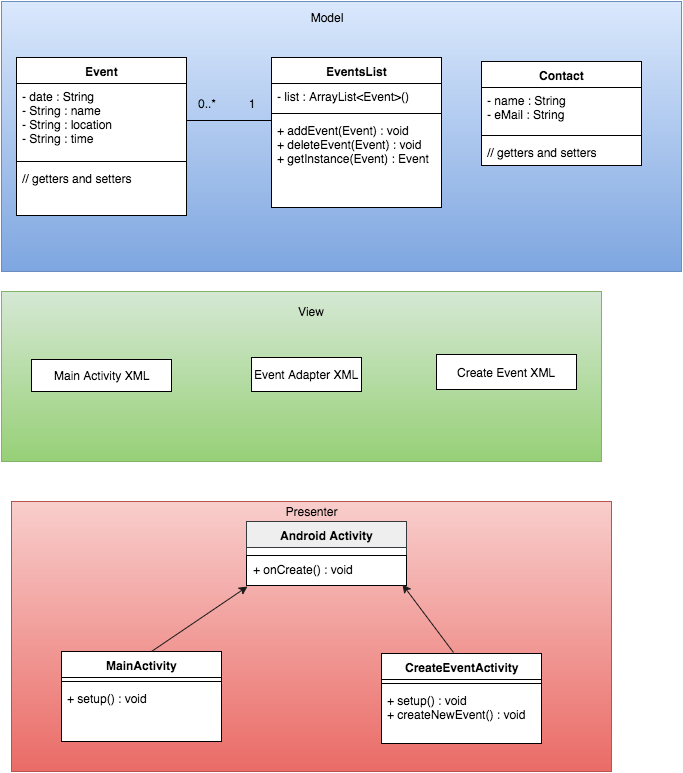

The diagram above was exported from draw.io. Its source (the exported page's mxGraphModel, read from the mxfile embedded in the PNG):
<mxGraphModel dx="790" dy="484" grid="1" gridSize="10" guides="1" tooltips="1" connect="1" arrows="1" fold="1" page="1" pageScale="1" pageWidth="850" pageHeight="1100" background="#ffffff" math="0" shadow="0">
  <root>
    <mxCell id="0" />
    <mxCell id="1" parent="0" />
    <mxCell id="2" value="" style="whiteSpace=wrap;html=1;fillColor=#dae8fc;strokeColor=#6c8ebf;gradientColor=#7ea6e0;" vertex="1" parent="1">
      <mxGeometry x="80" y="10" width="680" height="270" as="geometry" />
    </mxCell>
    <mxCell id="3" value="Model" style="text;html=1;strokeColor=none;fillColor=none;align=center;verticalAlign=middle;whiteSpace=wrap;" vertex="1" parent="1">
      <mxGeometry x="385" y="16" width="40" height="20" as="geometry" />
    </mxCell>
    <mxCell id="4" value="" style="whiteSpace=wrap;html=1;fillColor=#d5e8d4;strokeColor=#82b366;gradientColor=#97d077;" vertex="1" parent="1">
      <mxGeometry x="80" y="300" width="600" height="170" as="geometry" />
    </mxCell>
    <mxCell id="5" value="View" style="text;html=1;strokeColor=none;fillColor=none;align=center;verticalAlign=middle;whiteSpace=wrap;" vertex="1" parent="1">
      <mxGeometry x="370" y="310" width="40" height="20" as="geometry" />
    </mxCell>
    <mxCell id="6" value="" style="whiteSpace=wrap;html=1;fillColor=#f8cecc;strokeColor=#b85450;gradientColor=#ea6b66;" vertex="1" parent="1">
      <mxGeometry x="90" y="510" width="600" height="270" as="geometry" />
    </mxCell>
    <mxCell id="7" value="Presenter" style="text;html=1;strokeColor=none;fillColor=none;align=center;verticalAlign=middle;whiteSpace=wrap;" vertex="1" parent="1">
      <mxGeometry x="370" y="510" width="40" height="20" as="geometry" />
    </mxCell>
    <mxCell id="8" value="&lt;div&gt;Create Event XML&lt;/div&gt;" style="html=1;" vertex="1" parent="1">
      <mxGeometry x="515" y="363" width="140" height="35" as="geometry" />
    </mxCell>
    <mxCell id="9" value="Main Activity XML" style="html=1;" vertex="1" parent="1">
      <mxGeometry x="110" y="368" width="140" height="32" as="geometry" />
    </mxCell>
    <mxCell id="10" value="Event Adapter XML" style="html=1;" vertex="1" parent="1">
      <mxGeometry x="330" y="366" width="110" height="34" as="geometry" />
    </mxCell>
    <mxCell id="11" value="Event" style="swimlane;html=1;fontStyle=1;align=center;verticalAlign=top;childLayout=stackLayout;horizontal=1;startSize=26;horizontalStack=0;resizeParent=1;resizeLast=0;collapsible=1;marginBottom=0;swimlaneFillColor=#ffffff;" vertex="1" parent="1">
      <mxGeometry x="95" y="66" width="170" height="158" as="geometry" />
    </mxCell>
    <mxCell id="12" value="- date : String&lt;div&gt;&lt;span&gt;- String : name&lt;/span&gt;&lt;div&gt;- String : location&lt;/div&gt;&lt;div&gt;- String : time&lt;/div&gt;&lt;/div&gt;" style="text;html=1;strokeColor=none;fillColor=none;align=left;verticalAlign=top;spacingLeft=4;spacingRight=4;whiteSpace=wrap;overflow=hidden;rotatable=0;points=[[0,0.5],[1,0.5]];portConstraint=eastwest;" vertex="1" parent="11">
      <mxGeometry y="26" width="170" height="74" as="geometry" />
    </mxCell>
    <mxCell id="13" value="" style="line;html=1;strokeWidth=1;fillColor=none;align=left;verticalAlign=middle;spacingTop=-1;spacingLeft=3;spacingRight=3;rotatable=0;labelPosition=right;points=[];portConstraint=eastwest;" vertex="1" parent="11">
      <mxGeometry y="100" width="170" height="8" as="geometry" />
    </mxCell>
    <mxCell id="14" value="// getters and setters" style="text;html=1;strokeColor=none;fillColor=none;align=left;verticalAlign=top;spacingLeft=4;spacingRight=4;whiteSpace=wrap;overflow=hidden;rotatable=0;points=[[0,0.5],[1,0.5]];portConstraint=eastwest;" vertex="1" parent="11">
      <mxGeometry y="108" width="170" height="50" as="geometry" />
    </mxCell>
    <mxCell id="18" style="edgeStyle=orthogonalEdgeStyle;rounded=0;html=1;exitX=0.5;exitY=0;entryX=0.5;entryY=0;endArrow=none;endFill=0;jettySize=auto;orthogonalLoop=1;strokeColor=#1A1A1A;" edge="1" parent="1" source="5" target="5">
      <mxGeometry relative="1" as="geometry" />
    </mxCell>
    <mxCell id="20" value="EventsList" style="swimlane;html=1;fontStyle=1;align=center;verticalAlign=top;childLayout=stackLayout;horizontal=1;startSize=26;horizontalStack=0;resizeParent=1;resizeLast=0;collapsible=1;marginBottom=0;swimlaneFillColor=#ffffff;" vertex="1" parent="1">
      <mxGeometry x="350" y="66" width="170" height="150" as="geometry" />
    </mxCell>
    <mxCell id="21" value="- list : ArrayList&amp;lt;Event&amp;gt;()" style="text;html=1;strokeColor=none;fillColor=none;align=left;verticalAlign=top;spacingLeft=4;spacingRight=4;whiteSpace=wrap;overflow=hidden;rotatable=0;points=[[0,0.5],[1,0.5]];portConstraint=eastwest;" vertex="1" parent="20">
      <mxGeometry y="26" width="170" height="26" as="geometry" />
    </mxCell>
    <mxCell id="22" value="" style="line;html=1;strokeWidth=1;fillColor=none;align=left;verticalAlign=middle;spacingTop=-1;spacingLeft=3;spacingRight=3;rotatable=0;labelPosition=right;points=[];portConstraint=eastwest;" vertex="1" parent="20">
      <mxGeometry y="52" width="170" height="8" as="geometry" />
    </mxCell>
    <mxCell id="23" value="+ addEvent(Event) : void&lt;div&gt;+ deleteEvent(Event) : void&lt;/div&gt;&lt;div&gt;+ getInstance(Event) : Event&lt;/div&gt;" style="text;html=1;strokeColor=none;fillColor=none;align=left;verticalAlign=top;spacingLeft=4;spacingRight=4;whiteSpace=wrap;overflow=hidden;rotatable=0;points=[[0,0.5],[1,0.5]];portConstraint=eastwest;" vertex="1" parent="20">
      <mxGeometry y="60" width="170" height="80" as="geometry" />
    </mxCell>
    <mxCell id="27" value="Contact" style="swimlane;html=1;fontStyle=1;align=center;verticalAlign=top;childLayout=stackLayout;horizontal=1;startSize=26;horizontalStack=0;resizeParent=1;resizeLast=0;collapsible=1;marginBottom=0;swimlaneFillColor=#ffffff;" vertex="1" parent="1">
      <mxGeometry x="560" y="70" width="160" height="104" as="geometry" />
    </mxCell>
    <mxCell id="28" value="- name : String&lt;div&gt;- eMail : String&lt;/div&gt;" style="text;html=1;strokeColor=none;fillColor=none;align=left;verticalAlign=top;spacingLeft=4;spacingRight=4;whiteSpace=wrap;overflow=hidden;rotatable=0;points=[[0,0.5],[1,0.5]];portConstraint=eastwest;" vertex="1" parent="27">
      <mxGeometry y="26" width="160" height="44" as="geometry" />
    </mxCell>
    <mxCell id="29" value="" style="line;html=1;strokeWidth=1;fillColor=none;align=left;verticalAlign=middle;spacingTop=-1;spacingLeft=3;spacingRight=3;rotatable=0;labelPosition=right;points=[];portConstraint=eastwest;" vertex="1" parent="27">
      <mxGeometry y="70" width="160" height="8" as="geometry" />
    </mxCell>
    <mxCell id="30" value="// getters and setters" style="text;html=1;strokeColor=none;fillColor=none;align=left;verticalAlign=top;spacingLeft=4;spacingRight=4;whiteSpace=wrap;overflow=hidden;rotatable=0;points=[[0,0.5],[1,0.5]];portConstraint=eastwest;" vertex="1" parent="27">
      <mxGeometry y="78" width="160" height="26" as="geometry" />
    </mxCell>
    <mxCell id="31" value="Android Activity" style="swimlane;html=1;fontStyle=1;align=center;verticalAlign=top;childLayout=stackLayout;horizontal=1;startSize=26;horizontalStack=0;resizeParent=1;resizeLast=0;collapsible=1;marginBottom=0;swimlaneFillColor=#ffffff;fillColor=#eeeeee;strokeColor=#36393d;" vertex="1" parent="1">
      <mxGeometry x="325" y="530" width="160" height="64" as="geometry" />
    </mxCell>
    <mxCell id="33" value="" style="line;html=1;strokeWidth=1;fillColor=#eeeeee;align=left;verticalAlign=middle;spacingTop=-1;spacingLeft=3;spacingRight=3;rotatable=0;labelPosition=right;points=[];portConstraint=eastwest;strokeColor=none;" vertex="1" parent="31">
      <mxGeometry y="26" width="160" height="8" as="geometry" />
    </mxCell>
    <mxCell id="34" value="+ onCreate() : void&lt;div&gt;&lt;br&gt;&lt;/div&gt;" style="text;html=1;strokeColor=#000000;fillColor=#ffffff;align=left;verticalAlign=top;spacingLeft=4;spacingRight=4;whiteSpace=wrap;overflow=hidden;rotatable=0;points=[[0,0.5],[1,0.5]];portConstraint=eastwest;" vertex="1" parent="31">
      <mxGeometry y="34" width="160" height="30" as="geometry" />
    </mxCell>
    <mxCell id="35" value="MainActivity" style="swimlane;html=1;fontStyle=1;align=center;verticalAlign=top;childLayout=stackLayout;horizontal=1;startSize=26;horizontalStack=0;resizeParent=1;resizeLast=0;collapsible=1;marginBottom=0;swimlaneFillColor=#ffffff;" vertex="1" parent="1">
      <mxGeometry x="140" y="660" width="160" height="90" as="geometry" />
    </mxCell>
    <mxCell id="37" value="" style="line;html=1;strokeWidth=1;fillColor=none;align=left;verticalAlign=middle;spacingTop=-1;spacingLeft=3;spacingRight=3;rotatable=0;labelPosition=right;points=[];portConstraint=eastwest;" vertex="1" parent="35">
      <mxGeometry y="26" width="160" height="8" as="geometry" />
    </mxCell>
    <mxCell id="38" value="+ setup() : void" style="text;html=1;strokeColor=none;fillColor=none;align=left;verticalAlign=top;spacingLeft=4;spacingRight=4;whiteSpace=wrap;overflow=hidden;rotatable=0;points=[[0,0.5],[1,0.5]];portConstraint=eastwest;" vertex="1" parent="35">
      <mxGeometry y="34" width="160" height="26" as="geometry" />
    </mxCell>
    <mxCell id="39" value="" style="endArrow=classic;html=1;strokeColor=#1A1A1A;entryX=0.006;entryY=1.033;entryPerimeter=0;" edge="1" parent="1" target="34">
      <mxGeometry width="50" height="50" relative="1" as="geometry">
        <mxPoint x="230" y="660" as="sourcePoint" />
        <mxPoint x="324" y="590" as="targetPoint" />
      </mxGeometry>
    </mxCell>
    <mxCell id="40" value="CreateEventActivity" style="swimlane;html=1;fontStyle=1;align=center;verticalAlign=top;childLayout=stackLayout;horizontal=1;startSize=26;horizontalStack=0;resizeParent=1;resizeLast=0;collapsible=1;marginBottom=0;swimlaneFillColor=#ffffff;" vertex="1" parent="1">
      <mxGeometry x="460" y="662" width="160" height="90" as="geometry" />
    </mxCell>
    <mxCell id="42" value="" style="line;html=1;strokeWidth=1;fillColor=none;align=left;verticalAlign=middle;spacingTop=-1;spacingLeft=3;spacingRight=3;rotatable=0;labelPosition=right;points=[];portConstraint=eastwest;" vertex="1" parent="40">
      <mxGeometry y="26" width="160" height="8" as="geometry" />
    </mxCell>
    <mxCell id="43" value="+ setup() : void&lt;div&gt;+ createNewEvent() : void&lt;/div&gt;" style="text;html=1;strokeColor=none;fillColor=none;align=left;verticalAlign=top;spacingLeft=4;spacingRight=4;whiteSpace=wrap;overflow=hidden;rotatable=0;points=[[0,0.5],[1,0.5]];portConstraint=eastwest;" vertex="1" parent="40">
      <mxGeometry y="34" width="160" height="56" as="geometry" />
    </mxCell>
    <mxCell id="44" value="" style="endArrow=classic;html=1;strokeColor=#1A1A1A;exitX=0.45;exitY=-0.011;exitPerimeter=0;entryX=0.975;entryY=0.967;entryPerimeter=0;" edge="1" parent="1" source="40" target="34">
      <mxGeometry width="50" height="50" relative="1" as="geometry">
        <mxPoint x="520" y="650" as="sourcePoint" />
        <mxPoint x="488" y="568" as="targetPoint" />
      </mxGeometry>
    </mxCell>
    <mxCell id="45" value="" style="line;html=1;strokeWidth=1;fillColor=none;align=left;verticalAlign=middle;spacingTop=-1;spacingLeft=3;spacingRight=3;rotatable=0;labelPosition=right;points=[];portConstraint=eastwest;" vertex="1" parent="1">
      <mxGeometry x="265" y="125" width="85" height="8" as="geometry" />
    </mxCell>
    <mxCell id="47" value="0..*" style="text;html=1;strokeColor=none;fillColor=none;align=center;verticalAlign=middle;whiteSpace=wrap;" vertex="1" parent="1">
      <mxGeometry x="265" y="102" width="40" height="20" as="geometry" />
    </mxCell>
    <mxCell id="48" value="1" style="text;html=1;strokeColor=none;fillColor=none;align=center;verticalAlign=middle;whiteSpace=wrap;" vertex="1" parent="1">
      <mxGeometry x="310" y="102" width="40" height="20" as="geometry" />
    </mxCell>
  </root>
</mxGraphModel>